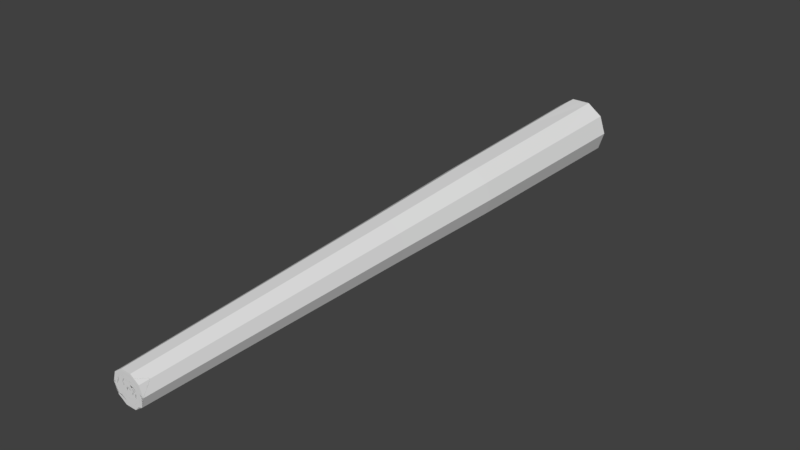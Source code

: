 # Source: Redwood_log.blend  (saved by Blender 2.77.0; exported with 4.5.12 LTS)
import bpy
from mathutils import Matrix  # noqa: F401  (used for matrix-valued properties, if any)

bpy.ops.wm.read_factory_settings(use_empty=True)
scene = bpy.context.scene
scene.name = 'Scene'

# ---- collections
col_collection_1 = bpy.data.collections.new('Collection 1'); scene.collection.children.link(col_collection_1)

# ---- world
world_world = bpy.data.worlds.new('World'); scene.world = world_world
world_world.color = (0.05088, 0.05088, 0.05088)
world_world.use_sun_shadow = False
world_world.sun_shadow_jitter_overblur = 0.0
world_world.cycles.sampling_method = 'MANUAL'

# ---- meshes
me_cylinder_002 = bpy.data.meshes.new('Cylinder.002')
me_cylinder_002.from_pydata([(0.4369, 5.168, 0.8289), (0.4369, 5.182, 0.1942), (-0.1669, 5.187, -0.001962), (-0.5401, 5.175, 0.5115), (0.2343, -5.343, 0.4505), (0.2343, -5.336, 0.1101), (-0.08951, -5.333, 0.004882), (-0.2897, -5.339, 0.2803), (-0.08947, -5.345, 0.5556), (0.1782, -5.342, 0.4097), (0.1782, -5.336, 0.1509), (-0.06806, -5.335, 0.07089), (-0.2202, -5.339, 0.2803), (-0.06806, -5.344, 0.4897), (0.3335, 5.17, 0.7538), (0.3335, 5.181, 0.2693), (-0.1274, 5.184, 0.1196), (-0.4123, 5.175, 0.5115), (-0.1274, 5.167, 0.9035), (-0.1667, 5.162, 1.023)], [], [(6, 5, 10, 11), (4, 0, 19, 8), (9, 13, 12, 11, 10), (6, 11, 12, 7), (8, 7, 12, 13), (4, 8, 13, 9), (5, 4, 9, 10), (4, 5, 1, 0), (3, 19, 18, 17), (15, 16, 17, 18, 14), (3, 17, 16, 2), (1, 2, 16, 15), (19, 0, 14, 18), (1, 15, 14, 0), (7, 8, 19, 3), (6, 7, 3, 2), (5, 6, 2, 1)])
_uv = me_cylinder_002.uv_layers.new(name='UVMap')
_uv.uv.foreach_set('vector', [0.3696, 0.3911, 0.3696, 0.3911, 0.3421, 0.4364, 0.3421, 0.4364, 0.3696, 0.3911, 0.3696, 0.3911, 0.3696, 0.3911, 0.3696, 0.3911, 0.2879, 0.4393, 0.2879, 0.4393, 0.2879, 0.4393, 0.2879, 0.4393, 0.2879, 0.4393, 0.3696, 0.3911, 0.3421, 0.4364, 0.3421, 0.4364, 0.3696, 0.3911, 0.3696, 0.3911, 0.3696, 0.3911, 0.3421, 0.4364, 0.3421, 0.4364, 0.3696, 0.3911, 0.3696, 0.3911, 0.3421, 0.4364, 0.3421, 0.4364, 0.3696, 0.3911, 0.3696, 0.3911, 0.3421, 0.4364, 0.3421, 0.4364, 0.3696, 0.3911, 0.3696, 0.3911, 0.3696, 0.3911, 0.3696, 0.3911, 0.3696, 0.3911, 0.3696, 0.3911, 0.3421, 0.4364, 0.3421, 0.4364, 0.287, 0.4393, 0.287, 0.4393, 0.287, 0.4393, 0.287, 0.4393, 0.287, 0.4393, 0.3696, 0.3911, 0.3421, 0.4364, 0.3421, 0.4364, 0.3696, 0.3911, 0.3696, 0.3911, 0.3696, 0.3911, 0.3421, 0.4364, 0.3421, 0.4364, 0.3696, 0.3911, 0.3696, 0.3911, 0.3421, 0.4364, 0.3421, 0.4364, 0.3696, 0.3911, 0.3421, 0.4364, 0.3421, 0.4364, 0.3696, 0.3911, 0.3696, 0.3911, 0.3696, 0.3911, 0.3696, 0.3911, 0.3696, 0.3911, 0.3696, 0.3911, 0.3696, 0.3911, 0.3696, 0.3911, 0.3696, 0.3911, 0.3696, 0.3911, 0.3696, 0.3911, 0.3696, 0.3911, 0.3696, 0.3911])
me_cylinder_002.use_remesh_preserve_volume = False
me_cylinder_002.use_remesh_preserve_attributes = False
me_cylinder_002.use_mirror_vertex_groups = False
me_cylinder_002.update()
me_cylinder_001 = bpy.data.meshes.new('Cylinder.001')
me_cylinder_001.from_pydata([(0.07781, -5.341, 0.3368), (0.02972, -5.341, 0.3718), (0.1669, 5.164, 1.025), (0.4369, 5.168, 0.8289), (0.09618, -5.339, 0.2803), (0.07781, -5.338, 0.2238), (0.5401, 5.175, 0.5115), (0.02972, -5.337, 0.1889), (-0.02972, -5.337, 0.1889), (0.4369, 5.182, 0.1942), (-0.07781, -5.338, 0.2238), (-0.09618, -5.339, 0.2803), (0.1669, 5.187, -0.001962), (-0.07781, -5.341, 0.3368), (-0.02972, -5.341, 0.3718), (-0.1669, 5.187, -0.001962), (-0.4369, 5.182, 0.1942), (-0.5401, 5.175, 0.5115), (-0.4369, 5.168, 0.8288), (0.2344, -5.343, 0.4506), (0.08947, -5.345, 0.5556), (0.2897, -5.339, 0.2803), (0.2343, -5.336, 0.1101), (0.08951, -5.333, 0.004882), (-0.08951, -5.333, 0.004882), (-0.2343, -5.336, 0.1101), (-0.2897, -5.339, 0.2803), (-0.2344, -5.343, 0.4506), (-0.08947, -5.345, 0.5556), (0.1266, -5.341, 0.3722), (0.04834, -5.343, 0.429), (0.1564, -5.339, 0.2803), (0.1266, -5.337, 0.1884), (0.04834, -5.336, 0.1316), (-0.04834, -5.336, 0.1316), (-0.1266, -5.337, 0.1884), (-0.1564, -5.339, 0.2803), (-0.1266, -5.341, 0.3722), (-0.04834, -5.343, 0.429), (0.1782, -5.342, 0.4097), (0.06806, -5.344, 0.4897), (0.2202, -5.339, 0.2803), (0.1782, -5.336, 0.1509), (0.06806, -5.335, 0.07089), (-0.06806, -5.335, 0.07089), (-0.1782, -5.336, 0.1509), (-0.2202, -5.339, 0.2803), (-0.1782, -5.342, 0.4097), (-0.06806, -5.344, 0.4897), (0.05369, 5.172, 0.6767), (0.1406, 5.173, 0.6136), (0.1737, 5.175, 0.5115), (0.1406, 5.178, 0.4094), (0.05369, 5.179, 0.3463), (-0.05369, 5.179, 0.3463), (-0.1406, 5.178, 0.4094), (-0.1737, 5.175, 0.5115), (-0.1406, 5.173, 0.6136), (-0.05369, 5.172, 0.6767), (0.0892, 5.169, 0.786), (0.2335, 5.172, 0.6812), (0.2886, 5.175, 0.5115), (0.2335, 5.179, 0.3419), (0.0892, 5.181, 0.2371), (-0.0892, 5.181, 0.2371), (-0.2335, 5.179, 0.3419), (-0.2886, 5.175, 0.5115), (-0.2335, 5.172, 0.6812), (-0.0892, 5.169, 0.786), (0.1274, 5.167, 0.9035), (0.3335, 5.17, 0.7538), (0.4123, 5.175, 0.5115), (0.3335, 5.181, 0.2693), (0.1274, 5.184, 0.1196), (-0.1274, 5.184, 0.1196), (-0.3335, 5.181, 0.2693), (-0.4123, 5.175, 0.5115), (-0.3335, 5.17, 0.7538), (-0.1274, 5.167, 0.9035), (0.02937, -5.34, 0.3016), (0.01122, -5.34, 0.3148), (0.0363, -5.339, 0.2803), (0.02937, -5.339, 0.259), (0.01122, -5.338, 0.2458), (-0.01122, -5.338, 0.2458), (-0.02937, -5.339, 0.259), (-0.0363, -5.339, 0.2803), (-0.02937, -5.34, 0.3016), (-0.01122, -5.34, 0.3148), (0.01776, 5.174, 0.5662), (0.04651, 5.175, 0.5453), (0.05749, 5.175, 0.5115), (0.04651, 5.176, 0.4778), (0.01776, 5.177, 0.4569), (-0.01776, 5.177, 0.4569), (-0.04651, 5.176, 0.4778), (-0.05749, 5.175, 0.5115), (-0.04651, 5.175, 0.5453), (-0.01776, 5.174, 0.5662), (-0.1667, 5.162, 1.023)], [], [(8, 7, 83, 84), (5, 4, 81, 82), (13, 11, 86, 87), (0, 1, 80, 79), (10, 8, 84, 85), (7, 5, 82, 83), (14, 13, 87, 88), (4, 0, 79, 81), (11, 10, 85, 86), (30, 38, 14, 1), (29, 30, 1, 0), (40, 48, 38, 30), (34, 33, 7, 8), (31, 29, 0, 4), (38, 37, 13, 14), (35, 34, 8, 10), (32, 31, 4, 5), (36, 35, 10, 11), (33, 32, 5, 7), (27, 28, 99, 18), (28, 20, 2, 99), (1, 14, 88, 80), (43, 42, 32, 33), (39, 40, 30, 29), (47, 46, 36, 37), (44, 43, 33, 34), (41, 39, 29, 31), (48, 47, 37, 38), (45, 44, 34, 35), (42, 41, 31, 32), (20, 28, 48, 40), (46, 45, 35, 36), (37, 36, 11, 13), (26, 25, 45, 46), (23, 22, 42, 43), (19, 20, 40, 39), (27, 26, 46, 47), (24, 23, 43, 44), (21, 19, 39, 41), (28, 27, 47, 48), (25, 24, 44, 45), (22, 21, 41, 42), (53, 54, 94, 93), (55, 56, 96, 95), (56, 57, 97, 96), (54, 55, 95, 94), (57, 58, 98, 97), (58, 49, 89, 98), (50, 51, 91, 90), (51, 52, 92, 91), (98, 89, 90, 91, 92, 93, 94, 95, 96, 97), (52, 53, 93, 92), (60, 59, 69, 70), (62, 63, 53, 52), (65, 66, 56, 55), (68, 59, 49, 58), (61, 62, 52, 51), (64, 65, 55, 54), (67, 68, 58, 57), (2, 3, 70, 69), (63, 62, 72, 73), (66, 65, 75, 76), (74, 75, 65, 64), (71, 72, 62, 61), (78, 69, 59, 68), (60, 61, 51, 50), (67, 66, 76, 77), (64, 63, 73, 74), (63, 64, 54, 53), (61, 60, 70, 71), (68, 67, 77, 78), (15, 16, 75, 74), (66, 67, 57, 56), (18, 99, 78, 77), (3, 6, 71, 70), (12, 15, 74, 73), (17, 18, 77, 76), (49, 50, 90, 89), (9, 12, 73, 72), (16, 17, 76, 75), (99, 2, 69, 78), (6, 9, 72, 71), (26, 27, 18, 17), (82, 81, 79, 80, 88, 87, 86, 85, 84, 83), (25, 26, 17, 16), (24, 25, 16, 15), (23, 24, 15, 12), (22, 23, 12, 9), (21, 22, 9, 6), (19, 21, 6, 3), (2, 20, 19, 3), (59, 60, 50, 49)])
_uv = me_cylinder_001.uv_layers.new(name='UVMap')
_uv.uv.foreach_set('vector', [0.2879, 0.4393, 0.2879, 0.4393, 0.3421, 0.4364, 0.3421, 0.4364, 0.2879, 0.4393, 0.2879, 0.4393, 0.3421, 0.4364, 0.3421, 0.4364, 0.2879, 0.4393, 0.2879, 0.4393, 0.3421, 0.4364, 0.3421, 0.4364, 0.2879, 0.4393, 0.2879, 0.4393, 0.3421, 0.4364, 0.3421, 0.4364, 0.2879, 0.4393, 0.2879, 0.4393, 0.3421, 0.4364, 0.3421, 0.4364, 0.2879, 0.4393, 0.2879, 0.4393, 0.3421, 0.4364, 0.3421, 0.4364, 0.2879, 0.4393, 0.2879, 0.4393, 0.3421, 0.4364, 0.3421, 0.4364, 0.2879, 0.4393, 0.2879, 0.4393, 0.3421, 0.4364, 0.3421, 0.4364, 0.2879, 0.4393, 0.2879, 0.4393, 0.3421, 0.4364, 0.3421, 0.4364, 0.2879, 0.4393, 0.2879, 0.4393, 0.3421, 0.4364, 0.3421, 0.4364, 0.2879, 0.4393, 0.2879, 0.4393, 0.3421, 0.4364, 0.3421, 0.4364, 0.2879, 0.4393, 0.2879, 0.4393, 0.3421, 0.4364, 0.3421, 0.4364, 0.2879, 0.4393, 0.2879, 0.4393, 0.3421, 0.4364, 0.3421, 0.4364, 0.2879, 0.4393, 0.2879, 0.4393, 0.3421, 0.4364, 0.3421, 0.4364, 0.2879, 0.4393, 0.2879, 0.4393, 0.3421, 0.4364, 0.3421, 0.4364, 0.2879, 0.4393, 0.2879, 0.4393, 0.3421, 0.4364, 0.3421, 0.4364, 0.2879, 0.4393, 0.2879, 0.4393, 0.3421, 0.4364, 0.3421, 0.4364, 0.2879, 0.4393, 0.2879, 0.4393, 0.3421, 0.4364, 0.3421, 0.4364, 0.2879, 0.4393, 0.2879, 0.4393, 0.3421, 0.4364, 0.3421, 0.4364, 0.3696, 0.3911, 0.3696, 0.3911, 0.3696, 0.3911, 0.3696, 0.3911, 0.3696, 0.3911, 0.3696, 0.3911, 0.3696, 0.3911, 0.3696, 0.3911, 0.2879, 0.4393, 0.2879, 0.4393, 0.3421, 0.4364, 0.3421, 0.4364, 0.2879, 0.4393, 0.2879, 0.4393, 0.3421, 0.4364, 0.3421, 0.4364, 0.2879, 0.4393, 0.2879, 0.4393, 0.3421, 0.4364, 0.3421, 0.4364, 0.2879, 0.4393, 0.2879, 0.4393, 0.3421, 0.4364, 0.3421, 0.4364, 0.2879, 0.4393, 0.2879, 0.4393, 0.3421, 0.4364, 0.3421, 0.4364, 0.2879, 0.4393, 0.2879, 0.4393, 0.3421, 0.4364, 0.3421, 0.4364, 0.2879, 0.4393, 0.2879, 0.4393, 0.3421, 0.4364, 0.3421, 0.4364, 0.2879, 0.4393, 0.2879, 0.4393, 0.3421, 0.4364, 0.3421, 0.4364, 0.2879, 0.4393, 0.2879, 0.4393, 0.3421, 0.4364, 0.3421, 0.4364, 0.3696, 0.3911, 0.3696, 0.3911, 0.3421, 0.4364, 0.3421, 0.4364, 0.2879, 0.4393, 0.2879, 0.4393, 0.3421, 0.4364, 0.3421, 0.4364, 0.2879, 0.4393, 0.2879, 0.4393, 0.3421, 0.4364, 0.3421, 0.4364, 0.3696, 0.3911, 0.3696, 0.3911, 0.3421, 0.4364, 0.3421, 0.4364, 0.3696, 0.3911, 0.3696, 0.3911, 0.3421, 0.4364, 0.3421, 0.4364, 0.3696, 0.3911, 0.3696, 0.3911, 0.3421, 0.4364, 0.3421, 0.4364, 0.3696, 0.3911, 0.3696, 0.3911, 0.3421, 0.4364, 0.3421, 0.4364, 0.3696, 0.3911, 0.3696, 0.3911, 0.3421, 0.4364, 0.3421, 0.4364, 0.3696, 0.3911, 0.3696, 0.3911, 0.3421, 0.4364, 0.3421, 0.4364, 0.3696, 0.3911, 0.3696, 0.3911, 0.3421, 0.4364, 0.3421, 0.4364, 0.3696, 0.3911, 0.3696, 0.3911, 0.3421, 0.4364, 0.3421, 0.4364, 0.3696, 0.3911, 0.3696, 0.3911, 0.3421, 0.4364, 0.3421, 0.4364, 0.287, 0.4393, 0.287, 0.4393, 0.3421, 0.4364, 0.3421, 0.4364, 0.287, 0.4393, 0.287, 0.4393, 0.3421, 0.4364, 0.3421, 0.4364, 0.287, 0.4393, 0.287, 0.4393, 0.3421, 0.4364, 0.3421, 0.4364, 0.287, 0.4393, 0.287, 0.4393, 0.3421, 0.4364, 0.3421, 0.4364, 0.287, 0.4393, 0.287, 0.4393, 0.3421, 0.4364, 0.3421, 0.4364, 0.287, 0.4393, 0.287, 0.4393, 0.3421, 0.4364, 0.3421, 0.4364, 0.287, 0.4393, 0.287, 0.4393, 0.3421, 0.4364, 0.3421, 0.4364, 0.287, 0.4393, 0.287, 0.4393, 0.3421, 0.4364, 0.3421, 0.4364, 0.287, 0.4393, 0.287, 0.4393, 0.287, 0.4393, 0.287, 0.4393, 0.287, 0.4393, 0.287, 0.4393, 0.287, 0.4393, 0.287, 0.4393, 0.287, 0.4393, 0.287, 0.4393, 0.287, 0.4393, 0.287, 0.4393, 0.3421, 0.4364, 0.3421, 0.4364, 0.3421, 0.4364, 0.3421, 0.4364, 0.287, 0.4393, 0.287, 0.4393, 0.287, 0.4393, 0.287, 0.4393, 0.3421, 0.4364, 0.3421, 0.4364, 0.287, 0.4393, 0.287, 0.4393, 0.3421, 0.4364, 0.3421, 0.4364, 0.287, 0.4393, 0.287, 0.4393, 0.3421, 0.4364, 0.3421, 0.4364, 0.287, 0.4393, 0.287, 0.4393, 0.3421, 0.4364, 0.3421, 0.4364, 0.287, 0.4393, 0.287, 0.4393, 0.3421, 0.4364, 0.3421, 0.4364, 0.287, 0.4393, 0.287, 0.4393, 0.3421, 0.4364, 0.3421, 0.4364, 0.3696, 0.3911, 0.3696, 0.3911, 0.3421, 0.4364, 0.3421, 0.4364, 0.3421, 0.4364, 0.3421, 0.4364, 0.287, 0.4393, 0.287, 0.4393, 0.3421, 0.4364, 0.3421, 0.4364, 0.287, 0.4393, 0.287, 0.4393, 0.287, 0.4393, 0.287, 0.4393, 0.3421, 0.4364, 0.3421, 0.4364, 0.287, 0.4393, 0.287, 0.4393, 0.3421, 0.4364, 0.3421, 0.4364, 0.287, 0.4393, 0.287, 0.4393, 0.3421, 0.4364, 0.3421, 0.4364, 0.287, 0.4393, 0.287, 0.4393, 0.3421, 0.4364, 0.3421, 0.4364, 0.3421, 0.4364, 0.3421, 0.4364, 0.287, 0.4393, 0.287, 0.4393, 0.3421, 0.4364, 0.3421, 0.4364, 0.287, 0.4393, 0.287, 0.4393, 0.287, 0.4393, 0.287, 0.4393, 0.3421, 0.4364, 0.3421, 0.4364, 0.3421, 0.4364, 0.3421, 0.4364, 0.287, 0.4393, 0.287, 0.4393, 0.3421, 0.4364, 0.3421, 0.4364, 0.287, 0.4393, 0.287, 0.4393, 0.3696, 0.3911, 0.3696, 0.3911, 0.3421, 0.4364, 0.3421, 0.4364, 0.287, 0.4393, 0.287, 0.4393, 0.3421, 0.4364, 0.3421, 0.4364, 0.3696, 0.3911, 0.3696, 0.3911, 0.3421, 0.4364, 0.3421, 0.4364, 0.3696, 0.3911, 0.3696, 0.3911, 0.3421, 0.4364, 0.3421, 0.4364, 0.3696, 0.3911, 0.3696, 0.3911, 0.3421, 0.4364, 0.3421, 0.4364, 0.3696, 0.3911, 0.3696, 0.3911, 0.3421, 0.4364, 0.3421, 0.4364, 0.287, 0.4393, 0.287, 0.4393, 0.3421, 0.4364, 0.3421, 0.4364, 0.3696, 0.3911, 0.3696, 0.3911, 0.3421, 0.4364, 0.3421, 0.4364, 0.3696, 0.3911, 0.3696, 0.3911, 0.3421, 0.4364, 0.3421, 0.4364, 0.3696, 0.3911, 0.3696, 0.3911, 0.3421, 0.4364, 0.3421, 0.4364, 0.3696, 0.3911, 0.3696, 0.3911, 0.3421, 0.4364, 0.3421, 0.4364, 0.3696, 0.3911, 0.3696, 0.3911, 0.3696, 0.3911, 0.3696, 0.3911, 0.2879, 0.4393, 0.2879, 0.4393, 0.2879, 0.4393, 0.2879, 0.4393, 0.2879, 0.4393, 0.2879, 0.4393, 0.2879, 0.4393, 0.2879, 0.4393, 0.2879, 0.4393, 0.2879, 0.4393, 0.3696, 0.3911, 0.3696, 0.3911, 0.3696, 0.3911, 0.3696, 0.3911, 0.3696, 0.3911, 0.3696, 0.3911, 0.3696, 0.3911, 0.3696, 0.3911, 0.3696, 0.3911, 0.3696, 0.3911, 0.3696, 0.3911, 0.3696, 0.3911, 0.3696, 0.3911, 0.3696, 0.3911, 0.3696, 0.3911, 0.3696, 0.3911, 0.3696, 0.3911, 0.3696, 0.3911, 0.3696, 0.3911, 0.3696, 0.3911, 0.3696, 0.3911, 0.3696, 0.3911, 0.3696, 0.3911, 0.3696, 0.3911, 0.3696, 0.3911, 0.3696, 0.3911, 0.3696, 0.3911, 0.3696, 0.3911, 0.287, 0.4393, 0.287, 0.4393, 0.3421, 0.4364, 0.3421, 0.4364])
me_cylinder_001.use_remesh_preserve_volume = False
me_cylinder_001.use_remesh_preserve_attributes = False
me_cylinder_001.use_mirror_vertex_groups = False
me_cylinder_001.update()
me_cylinder_000 = bpy.data.meshes.new('Cylinder.000')
me_cylinder_000.from_pydata([(-0.02028, -5.341, 0.3427), (0.1588, 3.708, 0.9681), (-0.05309, -5.34, 0.3189), (0.4157, 3.712, 0.7815), (-0.06563, -5.339, 0.2803), (0.5139, 3.719, 0.4795), (-0.05309, -5.338, 0.2417), (0.4157, 3.725, 0.1775), (-0.02028, -5.338, 0.2179), (0.1588, 3.729, -0.009101), (0.02028, -5.338, 0.2179), (-0.1588, 3.729, -0.009101), (0.05309, -5.338, 0.2417), (-0.4157, 3.725, 0.1775), (0.06563, -5.339, 0.2803), (-0.5139, 3.719, 0.4795), (0.02028, -5.341, 0.3427), (-0.4157, 3.712, 0.7815), (0.05309, -5.34, 0.3189), (-0.1588, 3.708, 0.9681), (0.07781, -5.341, 0.3368), (0.02972, -5.341, 0.3718), (0.1669, 5.164, 1.025), (0.4369, 5.168, 0.8289), (0.09618, -5.339, 0.2803), (0.07781, -5.338, 0.2238), (0.5401, 5.175, 0.5115), (0.02972, -5.337, 0.1889), (-0.02972, -5.337, 0.1889), (0.4369, 5.182, 0.1942), (-0.07781, -5.338, 0.2238), (-0.09618, -5.339, 0.2803), (0.1669, 5.187, -0.001962), (-0.07781, -5.341, 0.3368), (-0.02972, -5.341, 0.3718), (-0.1669, 5.187, -0.001962), (-0.03887, -5.342, 0.3999), (-0.1018, -5.341, 0.3542), (-0.4369, 5.182, 0.1942), (-0.1258, -5.339, 0.2803), (-0.1018, -5.338, 0.2064), (-0.5401, 5.175, 0.5115), (-0.03887, -5.337, 0.1607), (0.03887, -5.337, 0.1607), (-0.4369, 5.168, 0.8289), (0.1018, -5.338, 0.2064), (0.1258, -5.339, 0.2803), (0.03887, -5.342, 0.3999), (0.1018, -5.341, 0.3542), (0.3873, 1.664, 0.7158), (0.1479, 1.66, 0.8896), (0.4787, 1.67, 0.4345), (0.3873, 1.676, 0.1531), (0.1479, 1.68, -0.02073), (-0.1479, 1.68, -0.02073), (-0.3873, 1.676, 0.1531), (-0.4787, 1.67, 0.4345), (-0.3873, 1.664, 0.7158), (-0.1479, 1.66, 0.8896), (0.3335, -0.479, 0.6296), (0.1274, -0.4823, 0.7793), (0.4123, -0.4737, 0.3873), (0.3335, -0.4683, 0.145), (0.1274, -0.465, -0.004702), (-0.1274, -0.465, -0.004701), (-0.3335, -0.4683, 0.145), (-0.4123, -0.4737, 0.3873), (-0.3335, -0.479, 0.6296), (-0.1274, -0.4823, 0.7793), (0.2815, -2.972, 0.537), (0.1075, -2.974, 0.6634), (0.348, -2.967, 0.3325), (0.2815, -2.963, 0.128), (0.1075, -2.96, 0.001572), (-0.1075, -2.96, 0.001572), (-0.2815, -2.963, 0.128), (-0.348, -2.967, 0.3325), (-0.2815, -2.972, 0.537), (-0.1075, -2.974, 0.6634), (0.2343, -5.343, 0.4505), (0.08951, -5.345, 0.5557), (0.2897, -5.339, 0.2803), (0.2343, -5.336, 0.1101), (0.08951, -5.333, 0.004882), (-0.08951, -5.333, 0.004882), (-0.2343, -5.336, 0.1101), (-0.2897, -5.339, 0.2803), (-0.2343, -5.343, 0.4505), (-0.08951, -5.345, 0.5557), (0.1266, -5.341, 0.3722), (0.04834, -5.343, 0.429), (0.1564, -5.339, 0.2803), (0.1266, -5.337, 0.1884), (0.04834, -5.336, 0.1316), (-0.04834, -5.336, 0.1316), (-0.1266, -5.337, 0.1884), (-0.1564, -5.339, 0.2803), (-0.1266, -5.341, 0.3722), (-0.04834, -5.343, 0.429), (-0.05822, -5.343, 0.4594), (-0.1524, -5.342, 0.391), (-0.1884, -5.339, 0.2803), (-0.1524, -5.337, 0.1696), (-0.05822, -5.335, 0.1012), (0.05822, -5.335, 0.1012), (0.1524, -5.337, 0.1696), (0.1884, -5.339, 0.2803), (0.05822, -5.343, 0.4594), (0.1524, -5.342, 0.391), (0.1782, -5.342, 0.4097), (0.06806, -5.344, 0.4897), (0.2202, -5.339, 0.2803), (0.1782, -5.336, 0.1509), (0.06806, -5.335, 0.07089), (-0.06806, -5.335, 0.07089), (-0.1782, -5.336, 0.1509), (-0.2202, -5.339, 0.2803), (-0.1782, -5.342, 0.4097), (-0.06806, -5.344, 0.4897), (-0.07911, -5.345, 0.5237), (-0.2071, -5.343, 0.4308), (-0.256, -5.339, 0.2803), (-0.2071, -5.336, 0.1299), (-0.07911, -5.334, 0.03687), (0.07912, -5.334, 0.03687), (0.2071, -5.336, 0.1299), (0.256, -5.339, 0.2803), (0.07912, -5.345, 0.5237), (0.2071, -5.343, 0.4308), (0.05369, 5.172, 0.6767), (0.1406, 5.173, 0.6136), (0.1737, 5.175, 0.5115), (0.1406, 5.178, 0.4094), (0.05369, 5.179, 0.3463), (-0.05369, 5.179, 0.3463), (-0.1406, 5.178, 0.4094), (-0.1737, 5.175, 0.5115), (-0.1406, 5.173, 0.6136), (-0.05369, 5.172, 0.6767), (-0.07127, 5.171, 0.7308), (-0.1866, 5.172, 0.6471), (-0.2306, 5.175, 0.5115), (-0.1866, 5.178, 0.376), (-0.07127, 5.18, 0.2922), (0.07127, 5.18, 0.2922), (0.1866, 5.178, 0.376), (0.2306, 5.175, 0.5115), (0.1866, 5.172, 0.6471), (0.07127, 5.171, 0.7308), (0.0892, 5.169, 0.786), (0.2335, 5.172, 0.6812), (0.2886, 5.175, 0.5115), (0.2335, 5.179, 0.3419), (0.0892, 5.181, 0.2371), (-0.0892, 5.181, 0.2371), (-0.2335, 5.179, 0.3419), (-0.2886, 5.175, 0.5115), (-0.2335, 5.172, 0.6812), (-0.0892, 5.169, 0.786), (-0.1073, 5.168, 0.8416), (-0.2808, 5.171, 0.7155), (-0.3471, 5.175, 0.5115), (-0.2808, 5.18, 0.3076), (-0.1073, 5.183, 0.1815), (0.1073, 5.183, 0.1815), (0.2808, 5.18, 0.3076), (0.3471, 5.175, 0.5115), (0.2808, 5.171, 0.7155), (0.1073, 5.168, 0.8416), (0.1274, 5.167, 0.9035), (0.3335, 5.17, 0.7538), (0.4123, 5.175, 0.5115), (0.3335, 5.181, 0.2693), (0.1274, 5.184, 0.1196), (-0.1274, 5.184, 0.1196), (-0.3335, 5.181, 0.2693), (-0.4123, 5.175, 0.5115), (-0.3335, 5.17, 0.7538), (-0.1274, 5.167, 0.9035), (-0.148, 5.165, 0.9668), (-0.3873, 5.169, 0.7929), (-0.4788, 5.175, 0.5115), (-0.3873, 5.182, 0.2302), (-0.148, 5.185, 0.0563), (0.148, 5.185, 0.0563), (0.3873, 5.182, 0.2302), (0.4788, 5.175, 0.5115), (0.3873, 5.169, 0.7929), (0.148, 5.165, 0.9668), (0.02937, -5.34, 0.3016), (0.01122, -5.34, 0.3148), (0.0363, -5.339, 0.2803), (0.02937, -5.339, 0.259), (0.01122, -5.338, 0.2458), (-0.01122, -5.338, 0.2458), (-0.02937, -5.339, 0.259), (-0.0363, -5.339, 0.2803), (-0.02937, -5.34, 0.3016), (-0.01122, -5.34, 0.3148), (0.01776, 5.174, 0.5662), (0.04651, 5.175, 0.5453), (0.05749, 5.175, 0.5115), (0.04651, 5.176, 0.4778), (0.01776, 5.177, 0.4569), (-0.01776, 5.177, 0.4569), (-0.04651, 5.176, 0.4778), (-0.05749, 5.175, 0.5115), (-0.04651, 5.175, 0.5453), (-0.01776, 5.174, 0.5662), (-0.03422, 5.173, 0.6168), (-0.08958, 5.174, 0.5766), (-0.1107, 5.175, 0.5115), (-0.08958, 5.177, 0.4465), (-0.03422, 5.178, 0.4063), (0.03422, 5.178, 0.4063), (0.08958, 5.177, 0.4465), (0.1107, 5.175, 0.5115), (0.08958, 5.174, 0.5766), (0.03422, 5.173, 0.6168), (0.1666, 5.156, 1.023), (0.4362, 5.12, 0.8273), (0.5392, 5.127, 0.5105), (0.4362, 5.134, 0.1936), (0.1666, 5.139, -0.002198), (-0.1666, 5.139, -0.002198), (-0.4362, 5.134, 0.1936), (-0.5392, 5.127, 0.5105), (-0.4362, 5.132, 0.8273), (-0.1666, 5.036, 1.023), (0.148, 5.16, 0.9658), (-0.148, 5.04, 0.9658), (-0.3873, 5.136, 0.7919), (-0.3014, 5.092, 0.9253), (-0.2676, 5.096, 0.8788), (-1.49e-07, 5.049, 1.023), (-8.941e-08, 5.053, 0.9658)], [], [(219, 1, 3, 220), (220, 3, 5, 221), (221, 5, 7, 222), (222, 7, 9, 223), (223, 9, 11, 224), (224, 11, 13, 225), (225, 13, 15, 226), (226, 15, 17, 227), (11, 9, 53, 54), (227, 17, 19, 228, 232), (228, 19, 1, 219, 234), (6, 8, 194, 195), (10, 12, 192, 193), (0, 2, 197, 198), (14, 18, 189, 191), (4, 6, 195, 196), (8, 10, 193, 194), (16, 0, 198, 190), (12, 14, 191, 192), (2, 4, 196, 197), (18, 16, 190, 189), (27, 25, 12, 10), (30, 28, 8, 6), (33, 31, 4, 2), (25, 24, 14, 12), (21, 34, 0, 16), (28, 27, 10, 8), (31, 30, 6, 4), (24, 20, 18, 14), (34, 33, 2, 0), (20, 21, 16, 18), (46, 48, 20, 24), (36, 37, 33, 34), (40, 42, 28, 30), (45, 46, 24, 25), (47, 36, 34, 21), (39, 40, 30, 31), (43, 45, 25, 27), (48, 47, 21, 20), (37, 39, 31, 33), (42, 43, 27, 28), (98, 97, 37, 36), (50, 58, 68, 60), (9, 7, 52, 53), (3, 1, 50, 49), (1, 19, 58, 50), (19, 17, 57, 58), (17, 15, 56, 57), (15, 13, 55, 56), (13, 11, 54, 55), (66, 65, 75, 76), (56, 55, 65, 66), (53, 52, 62, 63), (49, 50, 60, 59), (57, 56, 66, 67), (54, 53, 63, 64), (51, 49, 59, 61), (58, 57, 67, 68), (55, 54, 64, 65), (52, 51, 61, 62), (73, 72, 82, 83), (63, 62, 72, 73), (59, 60, 70, 69), (67, 66, 76, 77), (64, 63, 73, 74), (61, 59, 69, 71), (68, 67, 77, 78), (65, 64, 74, 75), (62, 61, 71, 72), (60, 68, 78, 70), (95, 94, 42, 40), (69, 70, 80, 79), (77, 76, 86, 87), (74, 73, 83, 84), (71, 69, 79, 81), (78, 77, 87, 88), (75, 74, 84, 85), (72, 71, 81, 82), (70, 78, 88, 80), (76, 75, 85, 86), (103, 104, 93, 94), (106, 108, 89, 91), (99, 100, 97, 98), (102, 103, 94, 95), (105, 106, 91, 92), (107, 99, 98, 90), (101, 102, 95, 96), (104, 105, 92, 93), (108, 107, 90, 89), (100, 101, 96, 97), (112, 111, 106, 105), (115, 114, 103, 102), (118, 117, 100, 99), (111, 109, 108, 106), (114, 113, 104, 103), (117, 116, 101, 100), (109, 110, 107, 108), (113, 112, 105, 104), (116, 115, 102, 101), (110, 118, 99, 107), (128, 127, 110, 109), (120, 121, 116, 117), (123, 124, 113, 114), (126, 128, 109, 111), (119, 120, 117, 118), (122, 123, 114, 115), (125, 126, 111, 112), (127, 119, 118, 110), (121, 122, 115, 116), (124, 125, 112, 113), (84, 83, 124, 123), (87, 86, 121, 120), (79, 80, 127, 128), (83, 82, 125, 124), (86, 85, 122, 121), (80, 88, 119, 127), (82, 81, 126, 125), (85, 84, 123, 122), (88, 87, 120, 119), (81, 79, 128, 126), (91, 89, 48, 46), (94, 93, 43, 42), (97, 96, 39, 37), (89, 90, 47, 48), (93, 92, 45, 43), (96, 95, 40, 39), (90, 98, 36, 47), (92, 91, 46, 45), (5, 51, 52, 7), (3, 49, 51, 5), (215, 214, 203, 202), (209, 218, 199, 208), (213, 212, 205, 204), (212, 211, 206, 205), (214, 213, 204, 203), (211, 210, 207, 206), (210, 209, 208, 207), (218, 217, 200, 199), (217, 216, 201, 200), (136, 137, 210, 211), (135, 136, 211, 212), (132, 133, 214, 215), (129, 130, 217, 218), (138, 129, 218, 209), (130, 131, 216, 217), (208, 199, 200, 201, 202, 203, 204, 205, 206, 207), (216, 215, 202, 201), (133, 134, 213, 214), (137, 138, 209, 210), (131, 132, 215, 216), (134, 135, 212, 213), (139, 148, 129, 138), (146, 145, 132, 131), (143, 142, 135, 134), (140, 139, 138, 137), (147, 146, 131, 130), (144, 143, 134, 133), (141, 140, 137, 136), (159, 168, 149, 158), (166, 165, 152, 151), (163, 162, 155, 154), (173, 174, 163, 164), (170, 171, 166, 167), (177, 178, 159, 160), (174, 175, 162, 163), (171, 172, 165, 166), (178, 169, 168, 159), (148, 147, 130, 129), (175, 176, 161, 162), (172, 173, 164, 165), (145, 144, 133, 132), (169, 170, 167, 168), (176, 177, 160, 161), (184, 183, 174, 173), (142, 141, 136, 135), (152, 153, 144, 145), (181, 180, 177, 176), (188, 187, 170, 169), (185, 184, 173, 172), (182, 181, 176, 175), (179, 188, 169, 178), (186, 185, 172, 171), (183, 182, 175, 174), (180, 179, 178, 177), (151, 152, 145, 146), (187, 186, 171, 170), (41, 44, 180, 181), (156, 157, 140, 141), (153, 154, 143, 144), (157, 158, 139, 140), (38, 41, 181, 182), (35, 38, 182, 183), (32, 35, 183, 184), (29, 32, 184, 185), (26, 29, 185, 186), (23, 26, 186, 187), (180, 44, 227, 231), (22, 23, 187, 188), (149, 150, 147, 148), (192, 191, 189, 190, 198, 197, 196, 195, 194, 193), (154, 155, 142, 143), (158, 149, 148, 139), (150, 151, 146, 147), (155, 156, 141, 142), (160, 159, 158, 157), (167, 166, 151, 150), (164, 163, 154, 153), (161, 160, 157, 156), (168, 167, 150, 149), (165, 164, 153, 152), (162, 161, 156, 155), (232, 228, 230, 233), (234, 219, 229, 235), (41, 226, 227, 44), (38, 225, 226, 41), (35, 224, 225, 38), (32, 223, 224, 35), (29, 222, 223, 32), (26, 221, 222, 29), (23, 220, 221, 26), (22, 219, 220, 23), (179, 180, 231, 233, 230), (22, 188, 229, 219), (188, 179, 230, 235, 229), (227, 232, 233, 231), (228, 234, 235, 230)])
_uv = me_cylinder_000.uv_layers.new(name='UVMap')
_uv.uv.foreach_set('vector', [0.3696, 0.3911, 0.3696, 0.3911, 0.3696, 0.3911, 0.3696, 0.3911, 0.3696, 0.3911, 0.3696, 0.3911, 0.3696, 0.3911, 0.3696, 0.3911, 0.3696, 0.3911, 0.3696, 0.3911, 0.3696, 0.3911, 0.3696, 0.3911, 0.3696, 0.3911, 0.3696, 0.3911, 0.3696, 0.3911, 0.3696, 0.3911, 0.3696, 0.3911, 0.3696, 0.3911, 0.3696, 0.3911, 0.3696, 0.3911, 0.3696, 0.3911, 0.3696, 0.3911, 0.3696, 0.3911, 0.3696, 0.3911, 0.3696, 0.3911, 0.3696, 0.3911, 0.3696, 0.3911, 0.3696, 0.3911, 0.3696, 0.3911, 0.3696, 0.3911, 0.3696, 0.3911, 0.3696, 0.3911, 0.3696, 0.3911, 0.3696, 0.3911, 0.3696, 0.3911, 0.3696, 0.3911, 0.3696, 0.3911, 0.3696, 0.3911, 0.3696, 0.3911, 0.3696, 0.3911, 0.3696, 0.3911, 0.3696, 0.3911, 0.3696, 0.3911, 0.3696, 0.3911, 0.3696, 0.3911, 0.3696, 0.3911, 0.3421, 0.4364, 0.3421, 0.4364, 0.3421, 0.4364, 0.3421, 0.4364, 0.3421, 0.4364, 0.3421, 0.4364, 0.3421, 0.4364, 0.3421, 0.4364, 0.3421, 0.4364, 0.3421, 0.4364, 0.3421, 0.4364, 0.3421, 0.4364, 0.3421, 0.4364, 0.3421, 0.4364, 0.3421, 0.4364, 0.3421, 0.4364, 0.3421, 0.4364, 0.3421, 0.4364, 0.3421, 0.4364, 0.3421, 0.4364, 0.3421, 0.4364, 0.3421, 0.4364, 0.3421, 0.4364, 0.3421, 0.4364, 0.3421, 0.4364, 0.3421, 0.4364, 0.3421, 0.4364, 0.3421, 0.4364, 0.3421, 0.4364, 0.3421, 0.4364, 0.3421, 0.4364, 0.3421, 0.4364, 0.3421, 0.4364, 0.3421, 0.4364, 0.3421, 0.4364, 0.3421, 0.4364, 0.3421, 0.4364, 0.3421, 0.4364, 0.3421, 0.4364, 0.3421, 0.4364, 0.2879, 0.4393, 0.2879, 0.4393, 0.2879, 0.4393, 0.2879, 0.4393, 0.2879, 0.4393, 0.2879, 0.4393, 0.2879, 0.4393, 0.2879, 0.4393, 0.2879, 0.4393, 0.2879, 0.4393, 0.2879, 0.4393, 0.2879, 0.4393, 0.2879, 0.4393, 0.2879, 0.4393, 0.2879, 0.4393, 0.2879, 0.4393, 0.2879, 0.4393, 0.2879, 0.4393, 0.2879, 0.4393, 0.2879, 0.4393, 0.2879, 0.4393, 0.2879, 0.4393, 0.2879, 0.4393, 0.2879, 0.4393, 0.2879, 0.4393, 0.2879, 0.4393, 0.2879, 0.4393, 0.2879, 0.4393, 0.2879, 0.4393, 0.2879, 0.4393, 0.2879, 0.4393, 0.2879, 0.4393, 0.2879, 0.4393, 0.2879, 0.4393, 0.2879, 0.4393, 0.2879, 0.4393, 0.2879, 0.4393, 0.2879, 0.4393, 0.2879, 0.4393, 0.2879, 0.4393, 0.3421, 0.4364, 0.3421, 0.4364, 0.3421, 0.4364, 0.3421, 0.4364, 0.3421, 0.4364, 0.3421, 0.4364, 0.3421, 0.4364, 0.3421, 0.4364, 0.3421, 0.4364, 0.3421, 0.4364, 0.3421, 0.4364, 0.3421, 0.4364, 0.3421, 0.4364, 0.3421, 0.4364, 0.3421, 0.4364, 0.3421, 0.4364, 0.3421, 0.4364, 0.3421, 0.4364, 0.3421, 0.4364, 0.3421, 0.4364, 0.3421, 0.4364, 0.3421, 0.4364, 0.3421, 0.4364, 0.3421, 0.4364, 0.3421, 0.4364, 0.3421, 0.4364, 0.3421, 0.4364, 0.3421, 0.4364, 0.3421, 0.4364, 0.3421, 0.4364, 0.3421, 0.4364, 0.3421, 0.4364, 0.3421, 0.4364, 0.3421, 0.4364, 0.3421, 0.4364, 0.3421, 0.4364, 0.3421, 0.4364, 0.3421, 0.4364, 0.3421, 0.4364, 0.3421, 0.4364, 0.2879, 0.4393, 0.2879, 0.4393, 0.2879, 0.4393, 0.2879, 0.4393, 0.3696, 0.3911, 0.3696, 0.3911, 0.3696, 0.3911, 0.3696, 0.3911, 0.3696, 0.3911, 0.3696, 0.3911, 0.3696, 0.3911, 0.3696, 0.3911, 0.3696, 0.3911, 0.3696, 0.3911, 0.3696, 0.3911, 0.3696, 0.3911, 0.3696, 0.3911, 0.3696, 0.3911, 0.3696, 0.3911, 0.3696, 0.3911, 0.3696, 0.3911, 0.3696, 0.3911, 0.3696, 0.3911, 0.3696, 0.3911, 0.3696, 0.3911, 0.3696, 0.3911, 0.3696, 0.3911, 0.3696, 0.3911, 0.3696, 0.3911, 0.3696, 0.3911, 0.3696, 0.3911, 0.3696, 0.3911, 0.3696, 0.3911, 0.3696, 0.3911, 0.3696, 0.3911, 0.3696, 0.3911, 0.3696, 0.3911, 0.3696, 0.3911, 0.3696, 0.3911, 0.3696, 0.3911, 0.3696, 0.3911, 0.3696, 0.3911, 0.3696, 0.3911, 0.3696, 0.3911, 0.3696, 0.3911, 0.3696, 0.3911, 0.3696, 0.3911, 0.3696, 0.3911, 0.3696, 0.3911, 0.3696, 0.3911, 0.3696, 0.3911, 0.3696, 0.3911, 0.3696, 0.3911, 0.3696, 0.3911, 0.3696, 0.3911, 0.3696, 0.3911, 0.3696, 0.3911, 0.3696, 0.3911, 0.3696, 0.3911, 0.3696, 0.3911, 0.3696, 0.3911, 0.3696, 0.3911, 0.3696, 0.3911, 0.3696, 0.3911, 0.3696, 0.3911, 0.3696, 0.3911, 0.3696, 0.3911, 0.3696, 0.3911, 0.3696, 0.3911, 0.3696, 0.3911, 0.3696, 0.3911, 0.3696, 0.3911, 0.3696, 0.3911, 0.3696, 0.3911, 0.3696, 0.3911, 0.3696, 0.3911, 0.3696, 0.3911, 0.3696, 0.3911, 0.3696, 0.3911, 0.3696, 0.3911, 0.3696, 0.3911, 0.3696, 0.3911, 0.3696, 0.3911, 0.3696, 0.3911, 0.3696, 0.3911, 0.3696, 0.3911, 0.3696, 0.3911, 0.3696, 0.3911, 0.3696, 0.3911, 0.3696, 0.3911, 0.3696, 0.3911, 0.3696, 0.3911, 0.3696, 0.3911, 0.3696, 0.3911, 0.3696, 0.3911, 0.3696, 0.3911, 0.3696, 0.3911, 0.3696, 0.3911, 0.3696, 0.3911, 0.3696, 0.3911, 0.3696, 0.3911, 0.3696, 0.3911, 0.3696, 0.3911, 0.3696, 0.3911, 0.3696, 0.3911, 0.3696, 0.3911, 0.3696, 0.3911, 0.3696, 0.3911, 0.3696, 0.3911, 0.3696, 0.3911, 0.3696, 0.3911, 0.3696, 0.3911, 0.3696, 0.3911, 0.3696, 0.3911, 0.3696, 0.3911, 0.3696, 0.3911, 0.2879, 0.4393, 0.2879, 0.4393, 0.2879, 0.4393, 0.2879, 0.4393, 0.3696, 0.3911, 0.3696, 0.3911, 0.3696, 0.3911, 0.3696, 0.3911, 0.3696, 0.3911, 0.3696, 0.3911, 0.3696, 0.3911, 0.3696, 0.3911, 0.3696, 0.3911, 0.3696, 0.3911, 0.3696, 0.3911, 0.3696, 0.3911, 0.3696, 0.3911, 0.3696, 0.3911, 0.3696, 0.3911, 0.3696, 0.3911, 0.3696, 0.3911, 0.3696, 0.3911, 0.3696, 0.3911, 0.3696, 0.3911, 0.3696, 0.3911, 0.3696, 0.3911, 0.3696, 0.3911, 0.3696, 0.3911, 0.3696, 0.3911, 0.3696, 0.3911, 0.3696, 0.3911, 0.3696, 0.3911, 0.3696, 0.3911, 0.3696, 0.3911, 0.3696, 0.3911, 0.3696, 0.3911, 0.3696, 0.3911, 0.3696, 0.3911, 0.3696, 0.3911, 0.3696, 0.3911, 0.3421, 0.4364, 0.3421, 0.4364, 0.3421, 0.4364, 0.3421, 0.4364, 0.3421, 0.4364, 0.3421, 0.4364, 0.3421, 0.4364, 0.3421, 0.4364, 0.3421, 0.4364, 0.3421, 0.4364, 0.3421, 0.4364, 0.3421, 0.4364, 0.3421, 0.4364, 0.3421, 0.4364, 0.3421, 0.4364, 0.3421, 0.4364, 0.3421, 0.4364, 0.3421, 0.4364, 0.3421, 0.4364, 0.3421, 0.4364, 0.3421, 0.4364, 0.3421, 0.4364, 0.3421, 0.4364, 0.3421, 0.4364, 0.3421, 0.4364, 0.3421, 0.4364, 0.3421, 0.4364, 0.3421, 0.4364, 0.3421, 0.4364, 0.3421, 0.4364, 0.3421, 0.4364, 0.3421, 0.4364, 0.3421, 0.4364, 0.3421, 0.4364, 0.3421, 0.4364, 0.3421, 0.4364, 0.3421, 0.4364, 0.3421, 0.4364, 0.3421, 0.4364, 0.3421, 0.4364, 0.2879, 0.4393, 0.2879, 0.4393, 0.2879, 0.4393, 0.2879, 0.4393, 0.2879, 0.4393, 0.2879, 0.4393, 0.2879, 0.4393, 0.2879, 0.4393, 0.2879, 0.4393, 0.2879, 0.4393, 0.2879, 0.4393, 0.2879, 0.4393, 0.2879, 0.4393, 0.2879, 0.4393, 0.2879, 0.4393, 0.2879, 0.4393, 0.2879, 0.4393, 0.2879, 0.4393, 0.2879, 0.4393, 0.2879, 0.4393, 0.2879, 0.4393, 0.2879, 0.4393, 0.2879, 0.4393, 0.2879, 0.4393, 0.2879, 0.4393, 0.2879, 0.4393, 0.2879, 0.4393, 0.2879, 0.4393, 0.2879, 0.4393, 0.2879, 0.4393, 0.2879, 0.4393, 0.2879, 0.4393, 0.2879, 0.4393, 0.2879, 0.4393, 0.2879, 0.4393, 0.2879, 0.4393, 0.2879, 0.4393, 0.2879, 0.4393, 0.2879, 0.4393, 0.2879, 0.4393, 0.3421, 0.4364, 0.3421, 0.4364, 0.3421, 0.4364, 0.3421, 0.4364, 0.3421, 0.4364, 0.3421, 0.4364, 0.3421, 0.4364, 0.3421, 0.4364, 0.3421, 0.4364, 0.3421, 0.4364, 0.3421, 0.4364, 0.3421, 0.4364, 0.3421, 0.4364, 0.3421, 0.4364, 0.3421, 0.4364, 0.3421, 0.4364, 0.3421, 0.4364, 0.3421, 0.4364, 0.3421, 0.4364, 0.3421, 0.4364, 0.3421, 0.4364, 0.3421, 0.4364, 0.3421, 0.4364, 0.3421, 0.4364, 0.3421, 0.4364, 0.3421, 0.4364, 0.3421, 0.4364, 0.3421, 0.4364, 0.3421, 0.4364, 0.3421, 0.4364, 0.3421, 0.4364, 0.3421, 0.4364, 0.3421, 0.4364, 0.3421, 0.4364, 0.3421, 0.4364, 0.3421, 0.4364, 0.3421, 0.4364, 0.3421, 0.4364, 0.3421, 0.4364, 0.3421, 0.4364, 0.3696, 0.3911, 0.3696, 0.3911, 0.3696, 0.3911, 0.3696, 0.3911, 0.3696, 0.3911, 0.3696, 0.3911, 0.3696, 0.3911, 0.3696, 0.3911, 0.3696, 0.3911, 0.3696, 0.3911, 0.3696, 0.3911, 0.3696, 0.3911, 0.3696, 0.3911, 0.3696, 0.3911, 0.3696, 0.3911, 0.3696, 0.3911, 0.3696, 0.3911, 0.3696, 0.3911, 0.3696, 0.3911, 0.3696, 0.3911, 0.3696, 0.3911, 0.3696, 0.3911, 0.3696, 0.3911, 0.3696, 0.3911, 0.3696, 0.3911, 0.3696, 0.3911, 0.3696, 0.3911, 0.3696, 0.3911, 0.3696, 0.3911, 0.3696, 0.3911, 0.3696, 0.3911, 0.3696, 0.3911, 0.3696, 0.3911, 0.3696, 0.3911, 0.3696, 0.3911, 0.3696, 0.3911, 0.3696, 0.3911, 0.3696, 0.3911, 0.3696, 0.3911, 0.3696, 0.3911, 0.2879, 0.4393, 0.2879, 0.4393, 0.2879, 0.4393, 0.2879, 0.4393, 0.2879, 0.4393, 0.2879, 0.4393, 0.2879, 0.4393, 0.2879, 0.4393, 0.2879, 0.4393, 0.2879, 0.4393, 0.2879, 0.4393, 0.2879, 0.4393, 0.2879, 0.4393, 0.2879, 0.4393, 0.2879, 0.4393, 0.2879, 0.4393, 0.2879, 0.4393, 0.2879, 0.4393, 0.2879, 0.4393, 0.2879, 0.4393, 0.2879, 0.4393, 0.2879, 0.4393, 0.2879, 0.4393, 0.2879, 0.4393, 0.2879, 0.4393, 0.2879, 0.4393, 0.2879, 0.4393, 0.2879, 0.4393, 0.2879, 0.4393, 0.2879, 0.4393, 0.2879, 0.4393, 0.2879, 0.4393, 0.3696, 0.3911, 0.3696, 0.3911, 0.3696, 0.3911, 0.3696, 0.3911, 0.3696, 0.3911, 0.3696, 0.3911, 0.3696, 0.3911, 0.3696, 0.3911, 0.3421, 0.4364, 0.3421, 0.4364, 0.3421, 0.4364, 0.3421, 0.4364, 0.3421, 0.4364, 0.3421, 0.4364, 0.3421, 0.4364, 0.3421, 0.4364, 0.3421, 0.4364, 0.3421, 0.4364, 0.3421, 0.4364, 0.3421, 0.4364, 0.3421, 0.4364, 0.3421, 0.4364, 0.3421, 0.4364, 0.3421, 0.4364, 0.3421, 0.4364, 0.3421, 0.4364, 0.3421, 0.4364, 0.3421, 0.4364, 0.3421, 0.4364, 0.3421, 0.4364, 0.3421, 0.4364, 0.3421, 0.4364, 0.3421, 0.4364, 0.3421, 0.4364, 0.3421, 0.4364, 0.3421, 0.4364, 0.3421, 0.4364, 0.3421, 0.4364, 0.3421, 0.4364, 0.3421, 0.4364, 0.3421, 0.4364, 0.3421, 0.4364, 0.3421, 0.4364, 0.3421, 0.4364, 0.287, 0.4393, 0.287, 0.4393, 0.287, 0.4393, 0.287, 0.4393, 0.287, 0.4393, 0.287, 0.4393, 0.287, 0.4393, 0.287, 0.4393, 0.287, 0.4393, 0.287, 0.4393, 0.287, 0.4393, 0.287, 0.4393, 0.287, 0.4393, 0.287, 0.4393, 0.287, 0.4393, 0.287, 0.4393, 0.287, 0.4393, 0.287, 0.4393, 0.287, 0.4393, 0.287, 0.4393, 0.287, 0.4393, 0.287, 0.4393, 0.287, 0.4393, 0.287, 0.4393, 0.287, 0.4393, 0.287, 0.4393, 0.287, 0.4393, 0.287, 0.4393, 0.287, 0.4393, 0.287, 0.4393, 0.287, 0.4393, 0.287, 0.4393, 0.287, 0.4393, 0.287, 0.4393, 0.3421, 0.4364, 0.3421, 0.4364, 0.3421, 0.4364, 0.3421, 0.4364, 0.287, 0.4393, 0.287, 0.4393, 0.287, 0.4393, 0.287, 0.4393, 0.287, 0.4393, 0.287, 0.4393, 0.287, 0.4393, 0.287, 0.4393, 0.287, 0.4393, 0.287, 0.4393, 0.287, 0.4393, 0.287, 0.4393, 0.287, 0.4393, 0.287, 0.4393, 0.287, 0.4393, 0.287, 0.4393, 0.3421, 0.4364, 0.3421, 0.4364, 0.3421, 0.4364, 0.3421, 0.4364, 0.3421, 0.4364, 0.3421, 0.4364, 0.3421, 0.4364, 0.3421, 0.4364, 0.3421, 0.4364, 0.3421, 0.4364, 0.3421, 0.4364, 0.3421, 0.4364, 0.3421, 0.4364, 0.3421, 0.4364, 0.3421, 0.4364, 0.3421, 0.4364, 0.3421, 0.4364, 0.3421, 0.4364, 0.3421, 0.4364, 0.3421, 0.4364, 0.3421, 0.4364, 0.3421, 0.4364, 0.3421, 0.4364, 0.3421, 0.4364, 0.3421, 0.4364, 0.3421, 0.4364, 0.3421, 0.4364, 0.3421, 0.4364, 0.3421, 0.4364, 0.3421, 0.4364, 0.3421, 0.4364, 0.3421, 0.4364, 0.3421, 0.4364, 0.3421, 0.4364, 0.3421, 0.4364, 0.3421, 0.4364, 0.3421, 0.4364, 0.3421, 0.4364, 0.3421, 0.4364, 0.3421, 0.4364, 0.287, 0.4393, 0.287, 0.4393, 0.287, 0.4393, 0.287, 0.4393, 0.287, 0.4393, 0.287, 0.4393, 0.287, 0.4393, 0.287, 0.4393, 0.287, 0.4393, 0.287, 0.4393, 0.287, 0.4393, 0.287, 0.4393, 0.287, 0.4393, 0.287, 0.4393, 0.287, 0.4393, 0.287, 0.4393, 0.287, 0.4393, 0.287, 0.4393, 0.287, 0.4393, 0.287, 0.4393, 0.287, 0.4393, 0.287, 0.4393, 0.287, 0.4393, 0.287, 0.4393, 0.3421, 0.4364, 0.3421, 0.4364, 0.3421, 0.4364, 0.3421, 0.4364, 0.287, 0.4393, 0.287, 0.4393, 0.287, 0.4393, 0.287, 0.4393, 0.287, 0.4393, 0.287, 0.4393, 0.287, 0.4393, 0.287, 0.4393, 0.3421, 0.4364, 0.3421, 0.4364, 0.3421, 0.4364, 0.3421, 0.4364, 0.287, 0.4393, 0.287, 0.4393, 0.287, 0.4393, 0.287, 0.4393, 0.287, 0.4393, 0.287, 0.4393, 0.287, 0.4393, 0.287, 0.4393, 0.3421, 0.4364, 0.3421, 0.4364, 0.3421, 0.4364, 0.3421, 0.4364, 0.3421, 0.4364, 0.3421, 0.4364, 0.3421, 0.4364, 0.3421, 0.4364, 0.287, 0.4393, 0.287, 0.4393, 0.287, 0.4393, 0.287, 0.4393, 0.3421, 0.4364, 0.3421, 0.4364, 0.3421, 0.4364, 0.3421, 0.4364, 0.3421, 0.4364, 0.3421, 0.4364, 0.3421, 0.4364, 0.3421, 0.4364, 0.3421, 0.4364, 0.3421, 0.4364, 0.3421, 0.4364, 0.3421, 0.4364, 0.3421, 0.4364, 0.3421, 0.4364, 0.3421, 0.4364, 0.3421, 0.4364, 0.3421, 0.4364, 0.3421, 0.4364, 0.3421, 0.4364, 0.3421, 0.4364, 0.3421, 0.4364, 0.3421, 0.4364, 0.3421, 0.4364, 0.3421, 0.4364, 0.3421, 0.4364, 0.3421, 0.4364, 0.3421, 0.4364, 0.3421, 0.4364, 0.3421, 0.4364, 0.3421, 0.4364, 0.3421, 0.4364, 0.3421, 0.4364, 0.287, 0.4393, 0.287, 0.4393, 0.287, 0.4393, 0.287, 0.4393, 0.3421, 0.4364, 0.3421, 0.4364, 0.3421, 0.4364, 0.3421, 0.4364, 0.3696, 0.3911, 0.3696, 0.3911, 0.3696, 0.3911, 0.3696, 0.3911, 0.287, 0.4393, 0.287, 0.4393, 0.287, 0.4393, 0.287, 0.4393, 0.287, 0.4393, 0.287, 0.4393, 0.287, 0.4393, 0.287, 0.4393, 0.287, 0.4393, 0.287, 0.4393, 0.287, 0.4393, 0.287, 0.4393, 0.3696, 0.3911, 0.3696, 0.3911, 0.3696, 0.3911, 0.3696, 0.3911, 0.3696, 0.3911, 0.3696, 0.3911, 0.3696, 0.3911, 0.3696, 0.3911, 0.3696, 0.3911, 0.3696, 0.3911, 0.3696, 0.3911, 0.3696, 0.3911, 0.3696, 0.3911, 0.3696, 0.3911, 0.3696, 0.3911, 0.3696, 0.3911, 0.3696, 0.3911, 0.3696, 0.3911, 0.3696, 0.3911, 0.3696, 0.3911, 0.3696, 0.3911, 0.3696, 0.3911, 0.3696, 0.3911, 0.3696, 0.3911, 0.3696, 0.3911, 0.3696, 0.3911, 0.3696, 0.3911, 0.3696, 0.3911, 0.3696, 0.3911, 0.3696, 0.3911, 0.3696, 0.3911, 0.3696, 0.3911, 0.287, 0.4393, 0.287, 0.4393, 0.287, 0.4393, 0.287, 0.4393, 0.2879, 0.4393, 0.2879, 0.4393, 0.2879, 0.4393, 0.2879, 0.4393, 0.2879, 0.4393, 0.2879, 0.4393, 0.2879, 0.4393, 0.2879, 0.4393, 0.2879, 0.4393, 0.2879, 0.4393, 0.287, 0.4393, 0.287, 0.4393, 0.287, 0.4393, 0.287, 0.4393, 0.287, 0.4393, 0.287, 0.4393, 0.287, 0.4393, 0.287, 0.4393, 0.287, 0.4393, 0.287, 0.4393, 0.287, 0.4393, 0.287, 0.4393, 0.287, 0.4393, 0.287, 0.4393, 0.287, 0.4393, 0.287, 0.4393, 0.3421, 0.4364, 0.3421, 0.4364, 0.3421, 0.4364, 0.3421, 0.4364, 0.3421, 0.4364, 0.3421, 0.4364, 0.3421, 0.4364, 0.3421, 0.4364, 0.3421, 0.4364, 0.3421, 0.4364, 0.3421, 0.4364, 0.3421, 0.4364, 0.3421, 0.4364, 0.3421, 0.4364, 0.3421, 0.4364, 0.3421, 0.4364, 0.3421, 0.4364, 0.3421, 0.4364, 0.3421, 0.4364, 0.3421, 0.4364, 0.3421, 0.4364, 0.3421, 0.4364, 0.3421, 0.4364, 0.3421, 0.4364, 0.3421, 0.4364, 0.3421, 0.4364, 0.3421, 0.4364, 0.3421, 0.4364, 0.3696, 0.3911, 0.3696, 0.3911, 0.3696, 0.3911, 0.3696, 0.3911, 0.3696, 0.3911, 0.3696, 0.3911, 0.3696, 0.3911, 0.3696, 0.3911, 0.3696, 0.3911, 0.3696, 0.3911, 0.3696, 0.3911, 0.3696, 0.3911, 0.3696, 0.3911, 0.3696, 0.3911, 0.3696, 0.3911, 0.3696, 0.3911, 0.3696, 0.3911, 0.3696, 0.3911, 0.3696, 0.3911, 0.3696, 0.3911, 0.3696, 0.3911, 0.3696, 0.3911, 0.3696, 0.3911, 0.3696, 0.3911, 0.3696, 0.3911, 0.3696, 0.3911, 0.3696, 0.3911, 0.3696, 0.3911, 0.3696, 0.3911, 0.3696, 0.3911, 0.3696, 0.3911, 0.3696, 0.3911, 0.3696, 0.3911, 0.3696, 0.3911, 0.3696, 0.3911, 0.3696, 0.3911, 0.3696, 0.3911, 0.3696, 0.3911, 0.3696, 0.3911, 0.3696, 0.3911, 0.3421, 0.4364, 0.3421, 0.4364, 0.3421, 0.4364, 0.3421, 0.4364, 0.3421, 0.4364, 0.3696, 0.3911, 0.3696, 0.3911, 0.3696, 0.3911, 0.3696, 0.3911, 0.3421, 0.4364, 0.3421, 0.4364, 0.3421, 0.4364, 0.3421, 0.4364, 0.3421, 0.4364, 0.3696, 0.3911, 0.3696, 0.3911, 0.3696, 0.3911, 0.3696, 0.3911, 0.3696, 0.3911, 0.3696, 0.3911, 0.3696, 0.3911, 0.3696, 0.3911])
me_cylinder_000.use_remesh_preserve_volume = False
me_cylinder_000.use_remesh_preserve_attributes = False
me_cylinder_000.use_mirror_vertex_groups = False
me_cylinder_000.update()

# ---- objects
ob_redwood_log_lod2 = bpy.data.objects.new('Redwood log LOD2', me_cylinder_002)
ob_redwood_log_lod1 = bpy.data.objects.new('Redwood log LOD1', me_cylinder_001)
ob_redwood_log_lod0 = bpy.data.objects.new('Redwood log LOD0', me_cylinder_000)

# ---- transforms, parenting, visibility, modifiers, constraints
ob_redwood_log_lod2.location = (0.0, 0.0, 0.0)
ob_redwood_log_lod2.hide_viewport = True
ob_redwood_log_lod2.lineart.crease_threshold = 0.0
ob_redwood_log_lod1.location = (0.0, 0.0, 0.0)
ob_redwood_log_lod1.lineart.crease_threshold = 0.0
ob_redwood_log_lod0.location = (0.0, 0.0, 0.0)
ob_redwood_log_lod0.hide_viewport = True
ob_redwood_log_lod0.lineart.crease_threshold = 0.0

# ---- collection membership
col_collection_1.objects.link(ob_redwood_log_lod2)
col_collection_1.objects.link(ob_redwood_log_lod1)
col_collection_1.objects.link(ob_redwood_log_lod0)

# ---- scene / render settings (as saved in the file)
scene.frame_start = 1; scene.frame_end = 250; scene.frame_set(1)
scene.render.engine = 'BLENDER_EEVEE_NEXT'
scene.render.resolution_percentage = 50
scene.render.dither_intensity = 0.0
scene.cycles.use_denoising = False
scene.cycles.samples = 128
scene.cycles.sampling_pattern = 'TABULATED_SOBOL'
scene.cycles.light_sampling_threshold = 0.0
scene.cycles.use_adaptive_sampling = False
scene.cycles.use_light_tree = False
scene.cycles.blur_glossy = 0.0
scene.cycles.sample_clamp_indirect = 0.0
scene.view_settings.view_transform = 'Standard'
bpy.context.view_layer.update()

# ---- added for rendering (the .blend has no active camera and no usable light): camera, sun
cam_auto = bpy.data.cameras.new('AutoCamera')
cam_auto.lens = 50.0
cam_auto.sensor_width = 36.0
cam_auto.clip_end = 1000.0
ob_auto_camera = bpy.data.objects.new('AutoCamera', cam_auto)
scene.collection.objects.link(ob_auto_camera)
ob_auto_camera.location = (9.84327, -11.8912, 8.37678)
ob_auto_camera.rotation_euler = (1.09748, -7.21219e-08, 0.694738)
scene.camera = ob_auto_camera
light_auto_sun = bpy.data.lights.new('AutoSun', 'SUN')
light_auto_sun.energy = 3.0
light_auto_sun.angle = 0.0523599
ob_auto_sun = bpy.data.objects.new('AutoSun', light_auto_sun)
scene.collection.objects.link(ob_auto_sun)
ob_auto_sun.rotation_euler = (0.872665, 0.174533, 0.523599)
bpy.context.view_layer.update()
